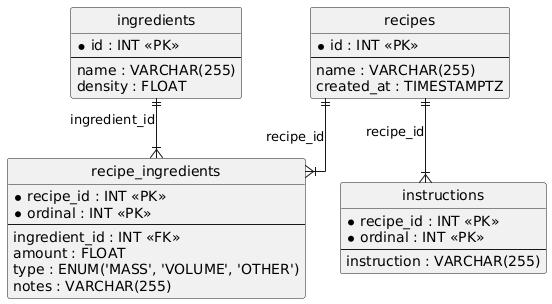

The diagram above was rendered by PlantUML. Its source (embedded in the PNG):
@startuml
hide circle
skinparam linetype ortho

entity "recipes" as recipes {
  * id : INT <<PK>>
  --
  name : VARCHAR(255)
  created_at : TIMESTAMPTZ
}

entity "ingredients" as ingredients {
  * id : INT <<PK>>
  --
  name : VARCHAR(255)
  density : FLOAT
}

entity "recipe_ingredients" as recipe_ingredients {
  * recipe_id : INT <<PK>>
  * ordinal : INT <<PK>>
  --
  ingredient_id : INT <<FK>>
  amount : FLOAT
  type : ENUM('MASS', 'VOLUME', 'OTHER')
  notes : VARCHAR(255)
}

entity "instructions" as instructions {
  * recipe_id : INT <<PK>>
  * ordinal : INT <<PK>>
  --
  instruction : VARCHAR(255)
}

recipes ||--|{ recipe_ingredients : "recipe_id"
ingredients ||--|{ recipe_ingredients : "ingredient_id"
recipes ||--|{ instructions : "recipe_id"
@enduml